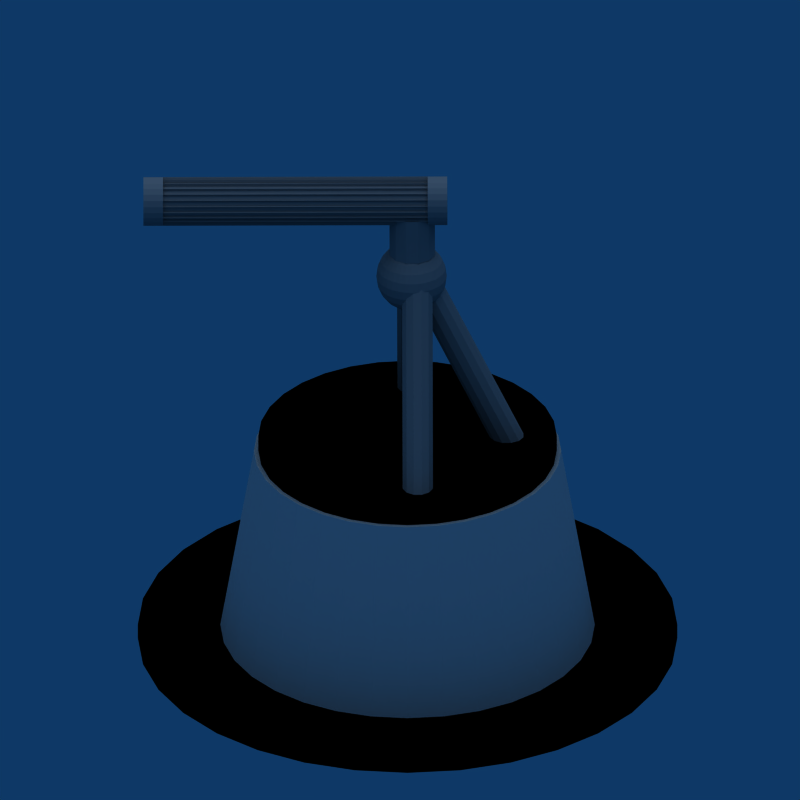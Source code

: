 # Source: mg_station.blend  (saved by Blender 2.49.2; exported with 4.5.12 LTS)
import bpy
from mathutils import Matrix  # noqa: F401  (used for matrix-valued properties, if any)

bpy.ops.wm.read_factory_settings(use_empty=True)
scene = bpy.context.scene
scene.name = 'Scene'

# ---- collections
col_collection_1 = bpy.data.collections.new('Collection 1'); scene.collection.children.link(col_collection_1)

# ---- materials (node trees are filled in below, after node groups)
mat_material_004 = bpy.data.materials.new('Material.004')
mat_material_004.alpha_threshold = 0.0
mat_material_004.diffuse_color = (0.0, 0.0, 0.0, 1.0)
mat_material_004.roughness = 0.5
mat_material_004.line_color = (0.0, 0.0, 0.0, 1.0)
mat_material_001 = bpy.data.materials.new('Material.001')
mat_material_001.alpha_threshold = 0.0
mat_material_001.diffuse_color = (0.0, 0.0, 0.0, 1.0)
mat_material_001.roughness = 0.5
mat_material_001.line_color = (0.0, 0.0, 0.0, 1.0)
mat_material = bpy.data.materials.new('Material')
mat_material.alpha_threshold = 0.0
mat_material.roughness = 0.5
mat_material.line_color = (0.0, 0.0, 0.0, 1.0)
mat_material_010 = bpy.data.materials.new('Material.010')
mat_material_010.alpha_threshold = 0.0
mat_material_010.diffuse_color = (0.56, 0.5417, 0.5417, 1.0)
mat_material_010.roughness = 0.5
mat_material_010.line_color = (0.0, 0.0, 0.0, 1.0)

# ---- material node trees

# ---- world
world_world = bpy.data.worlds.new('World'); scene.world = world_world
world_world.color = (0.05656, 0.2208, 0.4)
world_world.use_sun_shadow = False
world_world.sun_shadow_jitter_overblur = 0.0
world_world.cycles.sampling_method = 'MANUAL'
world_world.cycles.sample_map_resolution = 256

# ---- cameras
cam_camera = bpy.data.cameras.new('Camera')
cam_camera.type = 'ORTHO'
cam_camera.passepartout_alpha = 0.2
cam_camera.clip_end = 100.0
cam_camera.lens = 30.0
cam_camera.ortho_scale = 10.81
cam_camera.show_passepartout = False
cam_camera.show_safe_areas = True
cam_camera.dof.focus_distance = 0.0
cam_camera.dof.aperture_fstop = 128.0

# ---- lights
light_spot = bpy.data.lights.new('Spot', 'SUN')
light_spot.transmission_factor = 0.0
light_spot.cutoff_distance = 30.0
light_spot.angle = 1.571
light_spot.energy = 1.0
light_spot.shadow_buffer_clip_start = 1.001
light_spot.shadow_soft_size = 1.0
light_spot.shadow_cascade_max_distance = 1000.0
light_spot.cycles.use_multiple_importance_sampling = False

# ---- meshes
me_cylinder_003 = bpy.data.meshes.new('Cylinder.003')
me_cylinder_003.from_pydata([(0.7071, 0.7071, -1.0), (0.8315, 0.5556, -1.0), (0.9239, 0.3827, -1.0), (0.9808, 0.1951, -1.0), (1.0, 7.55e-08, -1.0), (0.9808, -0.1951, -1.0), (0.9239, -0.3827, -1.0), (0.8315, -0.5556, -1.0), (0.7071, -0.7071, -1.0), (0.5556, -0.8315, -1.0), (0.3827, -0.9239, -1.0), (0.1951, -0.9808, -1.0), (-3.258e-07, -1.0, -1.0), (-0.1951, -0.9808, -1.0), (-0.3827, -0.9239, -1.0), (-0.5556, -0.8315, -1.0), (-0.7071, -0.7071, -1.0), (-0.8315, -0.5556, -1.0), (-0.9239, -0.3827, -1.0), (-0.9808, -0.1951, -1.0), (-1.0, 9.656e-07, -1.0), (-0.9808, 0.1951, -1.0), (-0.9239, 0.3827, -1.0), (-0.8315, 0.5556, -1.0), (-0.7071, 0.7071, -1.0), (-0.5556, 0.8315, -1.0), (-0.3827, 0.9239, -1.0), (-0.1951, 0.9808, -1.0), (1.605e-06, 1.0, -1.0), (0.1951, 0.9808, -1.0), (0.3827, 0.9239, -1.0), (0.5556, 0.8315, -1.0), (0.7071, 0.7071, 1.0), (0.8315, 0.5556, 1.0), (0.9239, 0.3827, 1.0), (0.9808, 0.1951, 1.0), (1.0, -2.245e-06, 1.0), (0.9808, -0.1951, 1.0), (0.9239, -0.3827, 1.0), (0.8315, -0.5556, 1.0), (0.7071, -0.7071, 1.0), (0.5556, -0.8315, 1.0), (0.3827, -0.9239, 1.0), (0.1951, -0.9808, 1.0), (9.298e-07, -1.0, 1.0), (-0.1951, -0.9808, 1.0), (-0.3827, -0.9239, 1.0), (-0.5556, -0.8315, 1.0), (-0.7071, -0.7071, 1.0), (-0.8315, -0.5556, 1.0), (-0.9239, -0.3827, 1.0), (-0.9808, -0.1951, 1.0), (-1.0, -4.105e-06, 1.0), (-0.9808, 0.1951, 1.0), (-0.9239, 0.3827, 1.0), (-0.8315, 0.5556, 1.0), (-0.7071, 0.7071, 1.0), (-0.5556, 0.8315, 1.0), (-0.3827, 0.9239, 1.0), (-0.1951, 0.9808, 1.0), (-7.28e-06, 1.0, 1.0), (0.1951, 0.9808, 1.0), (0.3827, 0.9239, 1.0), (0.5556, 0.8315, 1.0), (0.0, 0.0, -1.0), (0.0, 0.0, 1.0)], [], [(64, 0, 1), (65, 33, 32), (64, 1, 2), (65, 34, 33), (64, 2, 3), (65, 35, 34), (64, 3, 4), (65, 36, 35), (64, 4, 5), (65, 37, 36), (64, 5, 6), (65, 38, 37), (64, 6, 7), (65, 39, 38), (64, 7, 8), (65, 40, 39), (64, 8, 9), (65, 41, 40), (64, 9, 10), (65, 42, 41), (64, 10, 11), (65, 43, 42), (64, 11, 12), (65, 44, 43), (64, 12, 13), (65, 45, 44), (64, 13, 14), (65, 46, 45), (64, 14, 15), (65, 47, 46), (64, 15, 16), (65, 48, 47), (64, 16, 17), (65, 49, 48), (64, 17, 18), (65, 50, 49), (64, 18, 19), (65, 51, 50), (64, 19, 20), (65, 52, 51), (64, 20, 21), (65, 53, 52), (64, 21, 22), (65, 54, 53), (64, 22, 23), (65, 55, 54), (64, 23, 24), (65, 56, 55), (64, 24, 25), (65, 57, 56), (64, 25, 26), (65, 58, 57), (64, 26, 27), (65, 59, 58), (64, 27, 28), (65, 60, 59), (64, 28, 29), (65, 61, 60), (64, 29, 30), (65, 62, 61), (64, 30, 31), (65, 63, 62), (31, 0, 64), (65, 32, 63), (0, 32, 33, 1), (1, 33, 34, 2), (2, 34, 35, 3), (3, 35, 36, 4), (4, 36, 37, 5), (5, 37, 38, 6), (6, 38, 39, 7), (7, 39, 40, 8), (8, 40, 41, 9), (9, 41, 42, 10), (10, 42, 43, 11), (11, 43, 44, 12), (12, 44, 45, 13), (13, 45, 46, 14), (14, 46, 47, 15), (15, 47, 48, 16), (16, 48, 49, 17), (17, 49, 50, 18), (18, 50, 51, 19), (19, 51, 52, 20), (20, 52, 53, 21), (21, 53, 54, 22), (22, 54, 55, 23), (23, 55, 56, 24), (24, 56, 57, 25), (25, 57, 58, 26), (26, 58, 59, 27), (27, 59, 60, 28), (28, 60, 61, 29), (29, 61, 62, 30), (30, 62, 63, 31), (32, 0, 31, 63)])
me_cylinder_003.materials.append(mat_material_004)
me_cylinder_003.use_remesh_preserve_volume = False
me_cylinder_003.use_remesh_preserve_attributes = False
me_cylinder_003.use_mirror_vertex_groups = False
me_cylinder_003.update()
me_cylinder_002 = bpy.data.meshes.new('Cylinder.002')
me_cylinder_002.from_pydata([(0.7071, 0.7071, -1.0), (0.8315, 0.5556, -1.0), (0.9239, 0.3827, -1.0), (0.9808, 0.1951, -1.0), (1.0, 7.55e-08, -1.0), (0.9808, -0.1951, -1.0), (0.9239, -0.3827, -1.0), (0.8315, -0.5556, -1.0), (0.7071, -0.7071, -1.0), (0.5556, -0.8315, -1.0), (0.3827, -0.9239, -1.0), (0.1951, -0.9808, -1.0), (-3.258e-07, -1.0, -1.0), (-0.1951, -0.9808, -1.0), (-0.3827, -0.9239, -1.0), (-0.5556, -0.8315, -1.0), (-0.7071, -0.7071, -1.0), (-0.8315, -0.5556, -1.0), (-0.9239, -0.3827, -1.0), (-0.9808, -0.1951, -1.0), (-1.0, 9.656e-07, -1.0), (-0.9808, 0.1951, -1.0), (-0.9239, 0.3827, -1.0), (-0.8315, 0.5556, -1.0), (-0.7071, 0.7071, -1.0), (-0.5556, 0.8315, -1.0), (-0.3827, 0.9239, -1.0), (-0.1951, 0.9808, -1.0), (1.605e-06, 1.0, -1.0), (0.1951, 0.9808, -1.0), (0.3827, 0.9239, -1.0), (0.5556, 0.8315, -1.0), (0.7071, 0.7071, 1.0), (0.8315, 0.5556, 1.0), (0.9239, 0.3827, 1.0), (0.9808, 0.1951, 1.0), (1.0, -2.245e-06, 1.0), (0.9808, -0.1951, 1.0), (0.9239, -0.3827, 1.0), (0.8315, -0.5556, 1.0), (0.7071, -0.7071, 1.0), (0.5556, -0.8315, 1.0), (0.3827, -0.9239, 1.0), (0.1951, -0.9808, 1.0), (9.298e-07, -1.0, 1.0), (-0.1951, -0.9808, 1.0), (-0.3827, -0.9239, 1.0), (-0.5556, -0.8315, 1.0), (-0.7071, -0.7071, 1.0), (-0.8315, -0.5556, 1.0), (-0.9239, -0.3827, 1.0), (-0.9808, -0.1951, 1.0), (-1.0, -4.105e-06, 1.0), (-0.9808, 0.1951, 1.0), (-0.9239, 0.3827, 1.0), (-0.8315, 0.5556, 1.0), (-0.7071, 0.7071, 1.0), (-0.5556, 0.8315, 1.0), (-0.3827, 0.9239, 1.0), (-0.1951, 0.9808, 1.0), (-7.28e-06, 1.0, 1.0), (0.1951, 0.9808, 1.0), (0.3827, 0.9239, 1.0), (0.5556, 0.8315, 1.0), (0.0, 0.0, -1.0), (0.0, 0.0, 1.0)], [], [(64, 0, 1), (65, 33, 32), (64, 1, 2), (65, 34, 33), (64, 2, 3), (65, 35, 34), (64, 3, 4), (65, 36, 35), (64, 4, 5), (65, 37, 36), (64, 5, 6), (65, 38, 37), (64, 6, 7), (65, 39, 38), (64, 7, 8), (65, 40, 39), (64, 8, 9), (65, 41, 40), (64, 9, 10), (65, 42, 41), (64, 10, 11), (65, 43, 42), (64, 11, 12), (65, 44, 43), (64, 12, 13), (65, 45, 44), (64, 13, 14), (65, 46, 45), (64, 14, 15), (65, 47, 46), (64, 15, 16), (65, 48, 47), (64, 16, 17), (65, 49, 48), (64, 17, 18), (65, 50, 49), (64, 18, 19), (65, 51, 50), (64, 19, 20), (65, 52, 51), (64, 20, 21), (65, 53, 52), (64, 21, 22), (65, 54, 53), (64, 22, 23), (65, 55, 54), (64, 23, 24), (65, 56, 55), (64, 24, 25), (65, 57, 56), (64, 25, 26), (65, 58, 57), (64, 26, 27), (65, 59, 58), (64, 27, 28), (65, 60, 59), (64, 28, 29), (65, 61, 60), (64, 29, 30), (65, 62, 61), (64, 30, 31), (65, 63, 62), (31, 0, 64), (65, 32, 63), (0, 32, 33, 1), (1, 33, 34, 2), (2, 34, 35, 3), (3, 35, 36, 4), (4, 36, 37, 5), (5, 37, 38, 6), (6, 38, 39, 7), (7, 39, 40, 8), (8, 40, 41, 9), (9, 41, 42, 10), (10, 42, 43, 11), (11, 43, 44, 12), (12, 44, 45, 13), (13, 45, 46, 14), (14, 46, 47, 15), (15, 47, 48, 16), (16, 48, 49, 17), (17, 49, 50, 18), (18, 50, 51, 19), (19, 51, 52, 20), (20, 52, 53, 21), (21, 53, 54, 22), (22, 54, 55, 23), (23, 55, 56, 24), (24, 56, 57, 25), (25, 57, 58, 26), (26, 58, 59, 27), (27, 59, 60, 28), (28, 60, 61, 29), (29, 61, 62, 30), (30, 62, 63, 31), (32, 0, 31, 63)])
me_cylinder_002.materials.append(mat_material_001)
me_cylinder_002.use_remesh_preserve_volume = False
me_cylinder_002.use_remesh_preserve_attributes = False
me_cylinder_002.use_mirror_vertex_groups = False
me_cylinder_002.update()
me_cylinder_001 = bpy.data.meshes.new('Cylinder.001')
me_cylinder_001.from_pydata([(0.7071, 0.7071, -1.0), (0.8315, 0.5556, -1.0), (0.9239, 0.3827, -1.0), (0.9808, 0.1951, -1.0), (1.0, 7.55e-08, -1.0), (0.9808, -0.1951, -1.0), (0.9239, -0.3827, -1.0), (0.8315, -0.5556, -1.0), (0.7071, -0.7071, -1.0), (0.5556, -0.8315, -1.0), (0.3827, -0.9239, -1.0), (0.1951, -0.9808, -1.0), (-3.258e-07, -1.0, -1.0), (-0.1951, -0.9808, -1.0), (-0.3827, -0.9239, -1.0), (-0.5556, -0.8315, -1.0), (-0.7071, -0.7071, -1.0), (-0.8315, -0.5556, -1.0), (-0.9239, -0.3827, -1.0), (-0.9808, -0.1951, -1.0), (-1.0, 9.656e-07, -1.0), (-0.9808, 0.1951, -1.0), (-0.9239, 0.3827, -1.0), (-0.8315, 0.5556, -1.0), (-0.7071, 0.7071, -1.0), (-0.5556, 0.8315, -1.0), (-0.3827, 0.9239, -1.0), (-0.1951, 0.9808, -1.0), (1.605e-06, 1.0, -1.0), (0.1951, 0.9808, -1.0), (0.3827, 0.9239, -1.0), (0.5556, 0.8315, -1.0), (0.5754, 0.5754, 1.0), (0.6766, 0.4521, 1.0), (0.7518, 0.3114, 1.0), (0.7981, 0.1588, 1.0), (0.8138, -2.085e-06, 1.0), (0.7981, -0.1588, 1.0), (0.7518, -0.3114, 1.0), (0.6766, -0.4521, 1.0), (0.5754, -0.5754, 1.0), (0.4521, -0.6766, 1.0), (0.3114, -0.7518, 1.0), (0.1588, -0.7981, 1.0), (5.084e-07, -0.8138, 1.0), (-0.1588, -0.7981, 1.0), (-0.3114, -0.7518, 1.0), (-0.4521, -0.6766, 1.0), (-0.5754, -0.5754, 1.0), (-0.6766, -0.4521, 1.0), (-0.7518, -0.3114, 1.0), (-0.7981, -0.1588, 1.0), (-0.8138, -3.598e-06, 1.0), (-0.7981, 0.1588, 1.0), (-0.7518, 0.3114, 1.0), (-0.6766, 0.4521, 1.0), (-0.5754, 0.5754, 1.0), (-0.4521, 0.6766, 1.0), (-0.3114, 0.7518, 1.0), (-0.1588, 0.7981, 1.0), (-6.172e-06, 0.8138, 1.0), (0.1588, 0.7981, 1.0), (0.3114, 0.7518, 1.0), (0.4521, 0.6766, 1.0), (0.0, 0.0, -1.0), (-2.482e-07, -2.577e-07, 1.0)], [], [(64, 0, 1), (65, 33, 32), (64, 1, 2), (65, 34, 33), (64, 2, 3), (65, 35, 34), (64, 3, 4), (65, 36, 35), (64, 4, 5), (65, 37, 36), (64, 5, 6), (65, 38, 37), (64, 6, 7), (65, 39, 38), (64, 7, 8), (65, 40, 39), (64, 8, 9), (65, 41, 40), (64, 9, 10), (65, 42, 41), (64, 10, 11), (65, 43, 42), (64, 11, 12), (65, 44, 43), (64, 12, 13), (65, 45, 44), (64, 13, 14), (65, 46, 45), (64, 14, 15), (65, 47, 46), (64, 15, 16), (65, 48, 47), (64, 16, 17), (65, 49, 48), (64, 17, 18), (65, 50, 49), (64, 18, 19), (65, 51, 50), (64, 19, 20), (65, 52, 51), (64, 20, 21), (65, 53, 52), (64, 21, 22), (65, 54, 53), (64, 22, 23), (65, 55, 54), (64, 23, 24), (65, 56, 55), (64, 24, 25), (65, 57, 56), (64, 25, 26), (65, 58, 57), (64, 26, 27), (65, 59, 58), (64, 27, 28), (65, 60, 59), (64, 28, 29), (65, 61, 60), (64, 29, 30), (65, 62, 61), (64, 30, 31), (65, 63, 62), (31, 0, 64), (65, 32, 63), (0, 32, 33, 1), (1, 33, 34, 2), (2, 34, 35, 3), (3, 35, 36, 4), (4, 36, 37, 5), (5, 37, 38, 6), (6, 38, 39, 7), (7, 39, 40, 8), (8, 40, 41, 9), (9, 41, 42, 10), (10, 42, 43, 11), (11, 43, 44, 12), (12, 44, 45, 13), (13, 45, 46, 14), (14, 46, 47, 15), (15, 47, 48, 16), (16, 48, 49, 17), (17, 49, 50, 18), (18, 50, 51, 19), (19, 51, 52, 20), (20, 52, 53, 21), (21, 53, 54, 22), (22, 54, 55, 23), (23, 55, 56, 24), (24, 56, 57, 25), (25, 57, 58, 26), (26, 58, 59, 27), (27, 59, 60, 28), (28, 60, 61, 29), (29, 61, 62, 30), (30, 62, 63, 31), (32, 0, 31, 63)])
me_cylinder_001.materials.append(mat_material)
me_cylinder_001.use_remesh_preserve_volume = False
me_cylinder_001.use_remesh_preserve_attributes = False
me_cylinder_001.use_mirror_vertex_groups = False
me_cylinder_001.update()
me_cylinder = bpy.data.meshes.new('Cylinder')
me_cylinder.from_pydata([(0.317, 2.729, 2.756), (0.5759, 2.441, 2.805), (0.5759, 2.108, 2.861), (0.317, 1.82, 2.91), (-0.1313, 1.654, 2.939), (-0.6489, 1.654, 2.939), (-1.097, 1.82, 2.91), (-1.356, 2.108, 2.861), (-1.356, 2.441, 2.805), (-1.097, 2.729, 2.756), (-0.6489, 2.896, 2.727), (-0.1313, 2.896, 2.727), (0.317, 13.45, 4.041), (0.5759, 13.17, 4.09), (0.5759, 12.83, 4.147), (0.317, 12.54, 4.196), (-0.1313, 12.38, 4.224), (-0.6489, 12.38, 4.224), (-1.097, 12.54, 4.196), (-1.356, 12.83, 4.147), (-1.356, 13.17, 4.09), (-1.097, 13.45, 4.041), (-0.6489, 13.62, 4.013), (-0.1313, 13.62, 4.013), (-0.3901, 2.275, 2.833), (-0.3901, 13.0, 4.118), (-6.299, 9.214, 2.342), (-6.065, 8.762, 2.355), (-6.065, 8.293, 2.386), (-6.299, 7.933, 2.427), (-6.706, 7.778, 2.467), (-7.175, 7.871, 2.496), (-7.581, 8.185, 2.505), (-7.816, 8.638, 2.492), (-7.816, 9.107, 2.46), (-7.581, 9.467, 2.419), (-7.175, 9.621, 2.379), (-6.706, 9.529, 2.351), (-0.3826, 14.58, 3.985), (-0.148, 14.12, 3.998), (-0.148, 13.65, 4.029), (-0.3826, 13.29, 4.07), (-0.7889, 13.14, 4.11), (-1.258, 13.23, 4.138), (-1.664, 13.55, 4.147), (-1.899, 14.0, 4.134), (-1.899, 14.47, 4.103), (-1.664, 14.83, 4.062), (-1.258, 14.98, 4.022), (-0.7889, 14.89, 3.994), (-6.94, 8.7, 2.423), (-1.023, 14.06, 4.066), (-0.001515, 15.77, 2.0), (0.2573, 15.32, 2.0), (0.2573, 14.8, 2.0), (-0.001515, 14.35, 2.0), (-0.4498, 14.09, 2.0), (-0.9674, 14.09, 2.0), (-1.416, 14.35, 2.0), (-1.675, 14.8, 2.0), (-1.675, 15.32, 2.0), (-1.416, 15.77, 2.0), (-0.9674, 16.03, 2.0), (-0.4498, 16.03, 2.0), (-0.001515, 15.77, 4.0), (0.2573, 15.32, 4.0), (0.2573, 14.8, 4.0), (-0.001513, 14.35, 4.0), (-0.4498, 14.09, 4.0), (-0.9674, 14.09, 4.0), (-1.416, 14.35, 4.0), (-1.675, 14.8, 4.0), (-1.675, 15.32, 4.0), (-1.416, 15.77, 4.0), (-0.9674, 16.03, 4.0), (-0.4498, 16.03, 4.0), (-0.7086, 15.06, 2.0), (-0.7086, 15.06, 4.0), (-0.4585, 13.65, 3.773), (-0.5633, 14.22, 3.77), (-0.6533, 14.78, 3.789), (-0.7224, 15.29, 3.828), (-0.7659, 15.72, 3.884), (-0.7807, 16.03, 3.954), (-0.7659, 16.21, 4.033), (-0.7224, 16.24, 4.116), (-0.6533, 16.12, 4.197), (-0.5633, 15.86, 4.27), (-0.4585, 15.47, 4.331), (-0.346, 14.99, 4.375), (-0.5667, 15.44, 4.333), (-0.7723, 15.8, 4.274), (-0.9489, 16.03, 4.202), (-1.084, 16.14, 4.123), (-1.17, 16.1, 4.041), (-1.199, 15.92, 3.962), (-1.17, 15.61, 3.891), (-1.084, 15.19, 3.834), (-0.9489, 14.7, 3.794), (-0.7723, 14.17, 3.774), (-0.5667, 13.62, 3.775), (-0.6664, 13.57, 3.779), (-0.9649, 14.07, 3.78), (-1.221, 14.57, 3.803), (-1.418, 15.03, 3.845), (-1.542, 15.43, 3.903), (-1.584, 15.73, 3.974), (-1.542, 15.92, 4.053), (-1.418, 15.97, 4.134), (-1.221, 15.9, 4.211), (-0.9649, 15.7, 4.28), (-0.6664, 15.39, 4.336), (-0.7538, 15.33, 4.34), (-1.134, 15.58, 4.288), (-1.46, 15.73, 4.223), (-1.71, 15.76, 4.148), (-1.868, 15.67, 4.069), (-1.921, 15.48, 3.991), (-1.868, 15.19, 3.92), (-1.71, 14.82, 3.86), (-1.46, 14.39, 3.815), (-1.134, 13.95, 3.789), (-0.7538, 13.51, 3.783), (-0.8255, 13.43, 3.788), (-1.272, 13.8, 3.799), (-1.656, 14.18, 3.829), (-1.95, 14.55, 3.877), (-2.135, 14.89, 3.939), (-2.199, 15.17, 4.011), (-2.135, 15.38, 4.089), (-1.95, 15.49, 4.166), (-1.656, 15.51, 4.237), (-1.272, 15.43, 4.299), (-0.8255, 15.25, 4.345), (-0.8788, 15.16, 4.351), (-1.375, 15.25, 4.31), (-1.802, 15.26, 4.254), (-2.129, 15.19, 4.186), (-2.334, 15.04, 4.111), (-2.404, 14.82, 4.035), (-2.334, 14.55, 3.962), (-2.129, 14.25, 3.897), (-1.802, 13.93, 3.846), (-1.375, 13.62, 3.811), (-0.8788, 13.34, 3.794), (-0.9116, 13.24, 3.801), (-1.439, 13.43, 3.823), (-1.891, 13.66, 3.864), (-2.239, 13.92, 3.919), (-2.457, 14.19, 3.986), (-2.531, 14.44, 4.06), (-2.457, 14.67, 4.135), (-2.239, 14.86, 4.208), (-1.891, 14.99, 4.272), (-1.439, 15.06, 4.323), (-0.9116, 15.06, 4.358), (-0.9227, 14.96, 4.365), (-1.46, 14.87, 4.336), (-1.921, 14.72, 4.29), (-2.276, 14.52, 4.23), (-2.498, 14.29, 4.161), (-2.574, 14.05, 4.086), (-2.498, 13.81, 4.011), (-2.276, 13.58, 3.942), (-1.921, 13.38, 3.882), (-1.46, 13.23, 3.836), (-0.9227, 13.14, 3.808), (-0.9116, 13.04, 3.814), (-1.439, 13.04, 3.849), (-1.891, 13.11, 3.901), (-2.239, 13.24, 3.965), (-2.457, 13.43, 4.037), (-2.531, 13.66, 4.112), (-2.457, 13.91, 4.186), (-2.239, 14.18, 4.253), (-1.891, 14.44, 4.309), (-1.439, 14.67, 4.349), (-0.9116, 14.86, 4.372), (-0.8788, 14.76, 4.378), (-1.375, 14.48, 4.362), (-1.802, 14.17, 4.327), (-2.129, 13.85, 4.275), (-2.334, 13.55, 4.211), (-2.404, 13.28, 4.138), (-2.334, 13.06, 4.061), (-2.129, 12.91, 3.986), (-1.802, 12.84, 3.919), (-1.375, 12.85, 3.862), (-0.8788, 12.94, 3.821), (-0.8255, 12.85, 3.827), (-1.272, 12.67, 3.874), (-1.656, 12.59, 3.935), (-1.95, 12.61, 4.007), (-2.135, 12.72, 4.084), (-2.199, 12.93, 4.161), (-2.135, 13.21, 4.233), (-1.95, 13.55, 4.295), (-1.656, 13.92, 4.343), (-1.272, 14.3, 4.373), (-0.8255, 14.67, 4.384), (-0.7538, 14.59, 4.389), (-1.134, 14.15, 4.384), (-1.46, 13.71, 4.357), (-1.71, 13.28, 4.313), (-1.868, 12.91, 4.253), (-1.921, 12.62, 4.181), (-1.868, 12.43, 4.103), (-1.71, 12.34, 4.024), (-1.46, 12.37, 3.949), (-1.134, 12.52, 3.884), (-0.7538, 12.77, 3.832), (-0.6664, 12.71, 3.836), (-0.9649, 12.39, 3.892), (-1.221, 12.2, 3.961), (-1.418, 12.12, 4.039), (-1.542, 12.18, 4.12), (-1.584, 12.37, 4.198), (-1.542, 12.67, 4.269), (-1.418, 13.07, 4.327), (-1.221, 13.53, 4.369), (-0.9649, 14.03, 4.392), (-0.6664, 14.52, 4.394), (-0.5667, 14.48, 4.397), (-0.7723, 13.93, 4.398), (-0.9489, 13.4, 4.378), (-1.084, 12.9, 4.338), (-1.17, 12.49, 4.281), (-1.199, 12.18, 4.21), (-1.17, 12.0, 4.132), (-1.084, 11.96, 4.05), (-0.9489, 12.06, 3.97), (-0.7723, 12.3, 3.898), (-0.5667, 12.66, 3.84), (-0.4585, 12.63, 3.842), (-0.5633, 12.24, 3.902), (-0.6533, 11.98, 3.975), (-0.7224, 11.86, 4.056), (-0.7659, 11.89, 4.139), (-0.7807, 12.07, 4.218), (-0.7659, 12.38, 4.288), (-0.7224, 12.81, 4.345), (-0.6533, 13.31, 4.383), (-0.5633, 13.87, 4.402), (-0.4585, 14.45, 4.399), (-0.346, 14.44, 4.4), (-0.346, 13.86, 4.403), (-0.346, 13.29, 4.385), (-0.346, 12.77, 4.347), (-0.346, 12.34, 4.291), (-0.346, 12.03, 4.221), (-0.346, 11.86, 4.141), (-0.346, 11.83, 4.058), (-0.346, 11.96, 3.977), (-0.346, 12.22, 3.904), (-0.346, 12.62, 3.842), (-0.2335, 12.63, 3.842), (-0.1286, 12.24, 3.902), (-0.03862, 11.98, 3.975), (0.03046, 11.86, 4.056), (0.07389, 11.89, 4.139), (0.0887, 12.07, 4.218), (0.07389, 12.38, 4.288), (0.03046, 12.81, 4.345), (-0.03862, 13.31, 4.383), (-0.1286, 13.87, 4.402), (-0.2335, 14.45, 4.399), (-0.1253, 14.48, 4.397), (0.08035, 13.93, 4.398), (0.2569, 13.4, 4.378), (0.3924, 12.9, 4.338), (0.4776, 12.49, 4.281), (0.5067, 12.18, 4.21), (0.4776, 12.0, 4.132), (0.3924, 11.96, 4.05), (0.2569, 12.06, 3.97), (0.08035, 12.3, 3.898), (-0.1253, 12.66, 3.84), (-0.0256, 12.71, 3.836), (0.273, 12.39, 3.892), (0.5293, 12.2, 3.961), (0.726, 12.12, 4.039), (0.8497, 12.18, 4.12), (0.8919, 12.37, 4.198), (0.8497, 12.67, 4.269), (0.726, 13.07, 4.327), (0.5293, 13.53, 4.369), (0.273, 14.03, 4.392), (-0.0256, 14.52, 4.394), (0.06179, 14.59, 4.389), (0.4418, 14.15, 4.384), (0.7681, 13.71, 4.357), (1.018, 13.28, 4.313), (1.176, 12.91, 4.253), (1.23, 12.62, 4.181), (1.176, 12.43, 4.103), (1.018, 12.34, 4.024), (0.7681, 12.37, 3.949), (0.4418, 12.52, 3.884), (0.06179, 12.77, 3.832), (-0.346, 13.11, 3.798), (0.1335, 12.85, 3.827), (0.5803, 12.67, 3.874), (0.964, 12.59, 3.935), (1.258, 12.61, 4.007), (1.443, 12.72, 4.084), (1.507, 12.93, 4.161), (1.443, 13.21, 4.233), (1.258, 13.55, 4.295), (0.964, 13.92, 4.343), (0.5803, 14.3, 4.373), (0.1335, 14.67, 4.384), (0.1868, 14.76, 4.378), (0.6833, 14.48, 4.362), (1.11, 14.17, 4.327), (1.437, 13.85, 4.275), (1.642, 13.55, 4.211), (1.713, 13.28, 4.138), (1.642, 13.06, 4.061), (1.437, 12.91, 3.986), (1.11, 12.84, 3.919), (0.6833, 12.85, 3.862), (0.1868, 12.94, 3.821), (0.2196, 13.04, 3.814), (0.7467, 13.04, 3.849), (1.199, 13.11, 3.901), (1.547, 13.24, 3.965), (1.765, 13.43, 4.037), (1.839, 13.66, 4.112), (1.765, 13.91, 4.186), (1.547, 14.18, 4.253), (1.199, 14.44, 4.309), (0.7467, 14.67, 4.349), (0.2196, 14.86, 4.372), (0.2307, 14.96, 4.365), (0.7681, 14.87, 4.336), (1.23, 14.72, 4.29), (1.584, 14.52, 4.23), (1.806, 14.29, 4.161), (1.882, 14.05, 4.086), (1.806, 13.81, 4.011), (1.584, 13.58, 3.942), (1.23, 13.38, 3.882), (0.7681, 13.23, 3.836), (0.2307, 13.14, 3.808), (0.2196, 13.24, 3.801), (0.7467, 13.43, 3.823), (1.199, 13.66, 3.864), (1.547, 13.92, 3.919), (1.765, 14.19, 3.986), (1.839, 14.44, 4.06), (1.765, 14.67, 4.135), (1.547, 14.86, 4.208), (1.199, 14.99, 4.272), (0.7467, 15.06, 4.323), (0.2196, 15.06, 4.358), (0.1868, 15.16, 4.351), (0.6833, 15.25, 4.31), (1.11, 15.26, 4.254), (1.437, 15.19, 4.186), (1.642, 15.04, 4.111), (1.713, 14.82, 4.035), (1.642, 14.55, 3.962), (1.437, 14.25, 3.897), (1.11, 13.93, 3.846), (0.6833, 13.62, 3.811), (0.1868, 13.34, 3.794), (0.1335, 13.43, 3.788), (0.5803, 13.8, 3.799), (0.964, 14.18, 3.829), (1.258, 14.55, 3.877), (1.443, 14.89, 3.939), (1.507, 15.17, 4.011), (1.443, 15.38, 4.089), (1.258, 15.49, 4.166), (0.964, 15.51, 4.237), (0.5803, 15.43, 4.299), (0.1335, 15.25, 4.345), (0.06179, 15.33, 4.34), (0.4418, 15.58, 4.288), (0.7681, 15.73, 4.223), (1.018, 15.76, 4.148), (1.176, 15.67, 4.069), (1.23, 15.48, 3.991), (1.176, 15.19, 3.92), (1.018, 14.82, 3.86), (0.7681, 14.39, 3.815), (0.4418, 13.95, 3.789), (0.06179, 13.51, 3.783), (-0.0256, 13.57, 3.779), (0.273, 14.07, 3.78), (0.5293, 14.57, 3.803), (0.726, 15.03, 3.845), (0.8497, 15.43, 3.903), (0.8919, 15.73, 3.974), (0.8497, 15.92, 4.053), (0.726, 15.97, 4.134), (0.5293, 15.9, 4.211), (0.273, 15.7, 4.28), (-0.0256, 15.39, 4.336), (-0.1253, 15.44, 4.333), (0.08035, 15.8, 4.274), (0.2569, 16.03, 4.202), (0.3924, 16.14, 4.123), (0.4776, 16.1, 4.041), (0.5067, 15.92, 3.962), (0.4776, 15.61, 3.891), (0.3924, 15.19, 3.834), (0.2569, 14.7, 3.794), (0.08035, 14.17, 3.774), (-0.1253, 13.62, 3.775), (-0.2335, 13.65, 3.773), (-0.1286, 14.22, 3.77), (-0.03862, 14.78, 3.789), (0.03046, 15.29, 3.828), (0.07389, 15.72, 3.884), (0.0887, 16.03, 3.954), (0.07389, 16.21, 4.033), (0.03046, 16.24, 4.116), (-0.03862, 16.12, 4.197), (-0.1286, 15.86, 4.27), (-0.2335, 15.47, 4.331), (-0.346, 15.48, 4.33), (-0.346, 15.87, 4.269), (-0.346, 16.14, 4.195), (-0.346, 16.27, 4.114), (-0.346, 16.24, 4.031), (-0.346, 16.07, 3.952), (-0.346, 15.76, 3.882), (-0.346, 15.33, 3.825), (-0.346, 14.81, 3.787), (-0.346, 14.24, 3.769), (-0.346, 13.66, 3.773), (-1.445, 17.01, 4.634), (-0.7789, 17.36, 4.61), (-0.009991, 17.36, 4.61), (0.6559, 17.01, 4.634), (1.04, 16.4, 4.674), (1.04, 15.71, 4.72), (0.6559, 15.1, 4.761), (-0.009991, 14.75, 4.784), (-0.7789, 14.75, 4.784), (-1.445, 15.1, 4.761), (-1.829, 15.71, 4.72), (-1.829, 16.4, 4.674), (-1.445, 15.72, 4.239), (-0.7789, 16.07, 4.216), (-0.009993, 16.07, 4.216), (0.6559, 15.72, 4.239), (1.04, 15.11, 4.279), (1.04, 14.42, 4.325), (0.6559, 13.81, 4.366), (-0.009989, 13.47, 4.389), (-0.7789, 13.47, 4.389), (-1.445, 13.81, 4.366), (-1.829, 14.42, 4.325), (-1.829, 15.11, 4.279), (-2.622, 15.89, 4.998), (-2.622, 16.28, 5.01), (-2.622, 16.68, 5.008), (-2.622, 17.07, 4.99), (-2.622, 17.41, 4.96), (-2.622, 17.68, 4.917), (-2.622, 17.86, 4.866), (-2.622, 17.95, 4.81), (-2.622, 17.93, 4.753), (-2.622, 17.81, 4.698), (-2.622, 17.6, 4.65), (-2.622, 17.3, 4.611), (-2.622, 16.94, 4.584), (-2.622, 16.55, 4.572), (-2.622, 16.15, 4.575), (-2.622, 15.77, 4.592), (-2.622, 15.43, 4.623), (-2.622, 15.16, 4.665), (-2.622, 14.97, 4.716), (-2.622, 14.88, 4.772), (-2.622, 14.9, 4.829), (-2.622, 15.02, 4.884), (-2.622, 15.24, 4.932), (-2.622, 15.53, 4.971), (16.62, 15.89, 4.998), (16.62, 16.28, 5.01), (16.62, 16.68, 5.008), (16.62, 17.07, 4.99), (16.62, 17.41, 4.96), (16.62, 17.68, 4.917), (16.62, 17.86, 4.866), (16.62, 17.95, 4.81), (16.62, 17.93, 4.753), (16.62, 17.81, 4.698), (16.62, 17.6, 4.65), (16.62, 17.3, 4.611), (16.62, 16.94, 4.584), (16.62, 16.55, 4.572), (16.62, 16.15, 4.575), (16.62, 15.77, 4.592), (16.62, 15.43, 4.623), (16.62, 15.16, 4.665), (16.62, 14.97, 4.716), (16.62, 14.88, 4.772), (16.62, 14.9, 4.829), (16.62, 15.02, 4.884), (16.62, 15.24, 4.932), (16.62, 15.53, 4.971), (-2.622, 16.42, 4.791), (16.62, 16.42, 4.791), (16.62, 15.98, 4.972), (-2.622, 15.98, 4.972), (-2.622, 15.63, 4.946), (16.62, 15.63, 4.946), (-2.622, 15.37, 4.911), (16.62, 15.37, 4.911), (16.62, 15.67, 4.95), (-2.622, 15.67, 4.95), (-2.622, 15.19, 4.869), (16.62, 15.19, 4.869), (16.62, 15.41, 4.917), (-2.622, 15.41, 4.917), (-2.622, 15.09, 4.821), (16.62, 15.09, 4.821), (16.62, 15.21, 4.875), (-2.622, 15.21, 4.875), (-2.622, 15.08, 4.771), (16.62, 15.08, 4.771), (16.62, 15.1, 4.828), (-2.622, 15.1, 4.828), (-2.622, 15.17, 4.722), (16.62, 15.17, 4.722), (16.62, 15.08, 4.778), (-2.622, 15.08, 4.778), (-2.622, 15.33, 4.678), (16.62, 15.33, 4.678), (16.62, 15.15, 4.729), (-2.622, 15.15, 4.729), (-2.622, 15.58, 4.642), (16.62, 15.58, 4.642), (16.62, 15.3, 4.684), (-2.622, 15.3, 4.684), (-2.622, 15.87, 4.616), (16.62, 15.87, 4.616), (16.62, 15.54, 4.647), (-2.622, 15.54, 4.647), (-2.622, 16.21, 4.602), (16.62, 16.21, 4.602), (16.62, 15.83, 4.619), (-2.622, 15.83, 4.619), (-2.622, 16.56, 4.601), (16.62, 16.56, 4.601), (16.62, 16.16, 4.603), (-2.622, 16.16, 4.603), (-2.622, 16.9, 4.612), (16.62, 16.9, 4.612), (16.62, 16.51, 4.6), (-2.622, 16.51, 4.6), (-2.622, 17.21, 4.636), (16.62, 17.21, 4.636), (16.62, 16.85, 4.61), (-2.622, 16.85, 4.61), (-2.622, 17.46, 4.671), (16.62, 17.46, 4.671), (16.62, 17.17, 4.632), (-2.622, 17.17, 4.632), (-2.622, 17.64, 4.713), (16.62, 17.64, 4.713), (16.62, 17.43, 4.665), (-2.622, 17.43, 4.665), (-2.622, 17.74, 4.762), (16.62, 17.74, 4.762), (16.62, 17.62, 4.707), (-2.622, 17.62, 4.707), (-2.622, 17.75, 4.812), (16.62, 17.75, 4.812), (16.62, 17.73, 4.754), (-2.622, 17.73, 4.754), (-2.622, 17.67, 4.86), (16.62, 17.67, 4.86), (16.62, 17.76, 4.804), (-2.622, 17.76, 4.804), (-2.622, 17.5, 4.904), (16.62, 17.5, 4.904), (16.62, 17.69, 4.853), (-2.622, 17.69, 4.853), (-2.622, 17.26, 4.94), (16.62, 17.26, 4.94), (16.62, 17.53, 4.898), (-2.622, 17.53, 4.898), (-2.622, 16.96, 4.966), (16.62, 16.96, 4.966), (16.62, 17.3, 4.936), (-2.622, 17.3, 4.936), (-2.622, 16.62, 4.98), (16.62, 16.62, 4.98), (16.62, 17.01, 4.963), (-2.622, 17.01, 4.963), (-2.622, 16.27, 4.982), (16.62, 16.27, 4.982), (16.62, 16.68, 4.979), (-2.622, 16.68, 4.979), (-2.622, 15.93, 4.97), (16.62, 15.93, 4.97), (16.62, 16.33, 4.982), (-2.622, 16.33, 4.982), (15.37, 16.42, 4.791), (15.37, 15.89, 4.998), (15.37, 15.53, 4.971), (-1.375, 15.53, 4.971), (-1.375, 15.89, 4.998), (-1.375, 16.42, 4.791), (15.37, 16.42, 4.791), (15.37, 15.53, 4.971), (15.37, 15.24, 4.932), (-1.375, 16.42, 4.791), (-1.375, 15.24, 4.932), (-1.375, 15.53, 4.971), (15.37, 16.42, 4.791), (15.37, 15.24, 4.932), (15.37, 15.02, 4.884), (-1.375, 16.42, 4.791), (-1.375, 15.02, 4.884), (-1.375, 15.24, 4.932), (15.37, 16.42, 4.791), (15.37, 15.02, 4.884), (15.37, 14.9, 4.829), (-1.375, 16.42, 4.791), (-1.375, 14.9, 4.829), (-1.375, 15.02, 4.884), (15.37, 16.42, 4.791), (15.37, 14.9, 4.829), (15.37, 14.88, 4.772), (-1.375, 16.42, 4.791), (-1.375, 14.88, 4.772), (-1.375, 14.9, 4.829), (15.37, 16.42, 4.791), (15.37, 14.88, 4.772), (15.37, 14.97, 4.716), (-1.375, 16.42, 4.791), (-1.375, 14.97, 4.716), (-1.375, 14.88, 4.772), (15.37, 16.42, 4.791), (15.37, 14.97, 4.716), (15.37, 15.16, 4.665), (-1.375, 16.42, 4.791), (-1.375, 15.16, 4.665), (-1.375, 14.97, 4.716), (15.37, 16.42, 4.791), (15.37, 15.16, 4.665), (15.37, 15.43, 4.623), (-1.375, 16.42, 4.791), (-1.375, 15.43, 4.623), (-1.375, 15.16, 4.665), (15.37, 16.42, 4.791), (15.37, 15.43, 4.623), (15.37, 15.77, 4.592), (-1.375, 16.42, 4.791), (-1.375, 15.77, 4.592), (-1.375, 15.43, 4.623), (15.37, 16.42, 4.791), (15.37, 15.77, 4.592), (15.37, 16.15, 4.575), (-1.375, 16.42, 4.791), (-1.375, 16.15, 4.575), (-1.375, 15.77, 4.592), (15.37, 16.42, 4.791), (15.37, 16.15, 4.575), (15.37, 16.55, 4.572), (-1.375, 16.42, 4.791), (-1.375, 16.55, 4.572), (-1.375, 16.15, 4.575), (15.37, 16.42, 4.791), (15.37, 16.55, 4.572), (15.37, 16.94, 4.584), (-1.375, 16.42, 4.791), (-1.375, 16.94, 4.584), (-1.375, 16.55, 4.572), (15.37, 16.42, 4.791), (15.37, 16.94, 4.584), (15.37, 17.3, 4.611), (-1.375, 16.42, 4.791), (-1.375, 17.3, 4.611), (-1.375, 16.94, 4.584), (15.37, 16.42, 4.791), (15.37, 17.3, 4.611), (15.37, 17.6, 4.65), (-1.375, 16.42, 4.791), (-1.375, 17.6, 4.65), (-1.375, 17.3, 4.611), (15.37, 16.42, 4.791), (15.37, 17.6, 4.65), (15.37, 17.81, 4.698), (-1.375, 16.42, 4.791), (-1.375, 17.81, 4.698), (-1.375, 17.6, 4.65), (15.37, 16.42, 4.791), (15.37, 17.81, 4.698), (15.37, 17.93, 4.753), (-1.375, 16.42, 4.791), (-1.375, 17.93, 4.753), (-1.375, 17.81, 4.698), (15.37, 16.42, 4.791), (15.37, 17.93, 4.753), (15.37, 17.95, 4.81), (-1.375, 16.42, 4.791), (-1.375, 17.95, 4.81), (-1.375, 17.93, 4.753), (15.37, 16.42, 4.791), (15.37, 17.95, 4.81), (15.37, 17.86, 4.866), (-1.375, 16.42, 4.791), (-1.375, 17.86, 4.866), (-1.375, 17.95, 4.81), (15.37, 16.42, 4.791), (15.37, 17.86, 4.866), (15.37, 17.68, 4.917), (-1.375, 16.42, 4.791), (-1.375, 17.68, 4.917), (-1.375, 17.86, 4.866), (15.37, 16.42, 4.791), (15.37, 17.68, 4.917), (15.37, 17.41, 4.96), (-1.375, 16.42, 4.791), (-1.375, 17.41, 4.96), (-1.375, 17.68, 4.917), (15.37, 16.42, 4.791), (15.37, 17.41, 4.96), (15.37, 17.07, 4.99), (-1.375, 16.42, 4.791), (-1.375, 17.07, 4.99), (-1.375, 17.41, 4.96), (15.37, 16.42, 4.791), (15.37, 17.07, 4.99), (15.37, 16.68, 5.008), (-1.375, 16.42, 4.791), (-1.375, 16.68, 5.008), (-1.375, 17.07, 4.99), (15.37, 16.42, 4.791), (15.37, 16.68, 5.008), (15.37, 16.28, 5.01), (-1.375, 16.42, 4.791), (-1.375, 16.28, 5.01), (-1.375, 16.68, 5.008), (15.37, 16.42, 4.791), (15.37, 16.28, 5.01), (15.37, 15.89, 4.998), (-1.375, 16.42, 4.791), (-1.375, 15.89, 4.998), (-1.375, 16.28, 5.01)], [], [(24, 0, 1), (25, 13, 12), (24, 1, 2), (25, 14, 13), (24, 2, 3), (25, 15, 14), (24, 3, 4), (25, 16, 15), (24, 4, 5), (25, 17, 16), (24, 5, 6), (25, 18, 17), (24, 6, 7), (25, 19, 18), (24, 7, 8), (25, 20, 19), (24, 8, 9), (25, 21, 20), (24, 9, 10), (25, 22, 21), (24, 10, 11), (25, 23, 22), (11, 0, 24), (25, 12, 23), (0, 12, 13, 1), (1, 13, 14, 2), (2, 14, 15, 3), (3, 15, 16, 4), (4, 16, 17, 5), (5, 17, 18, 6), (6, 18, 19, 7), (7, 19, 20, 8), (8, 20, 21, 9), (9, 21, 22, 10), (10, 22, 23, 11), (12, 0, 11, 23), (50, 26, 27), (51, 39, 38), (50, 27, 28), (51, 40, 39), (50, 28, 29), (51, 41, 40), (50, 29, 30), (51, 42, 41), (50, 30, 31), (51, 43, 42), (50, 31, 32), (51, 44, 43), (50, 32, 33), (51, 45, 44), (50, 33, 34), (51, 46, 45), (50, 34, 35), (51, 47, 46), (50, 35, 36), (51, 48, 47), (50, 36, 37), (51, 49, 48), (37, 26, 50), (51, 38, 49), (26, 38, 39, 27), (27, 39, 40, 28), (28, 40, 41, 29), (29, 41, 42, 30), (30, 42, 43, 31), (31, 43, 44, 32), (32, 44, 45, 33), (33, 45, 46, 34), (34, 46, 47, 35), (35, 47, 48, 36), (36, 48, 49, 37), (38, 26, 37, 49), (76, 52, 53), (77, 65, 64), (76, 53, 54), (77, 66, 65), (76, 54, 55), (77, 67, 66), (76, 55, 56), (77, 68, 67), (76, 56, 57), (77, 69, 68), (76, 57, 58), (77, 70, 69), (76, 58, 59), (77, 71, 70), (76, 59, 60), (77, 72, 71), (76, 60, 61), (77, 73, 72), (76, 61, 62), (77, 74, 73), (76, 62, 63), (77, 75, 74), (63, 52, 76), (77, 64, 75), (52, 64, 65, 53), (53, 65, 66, 54), (54, 66, 67, 55), (55, 67, 68, 56), (56, 68, 69, 57), (57, 69, 70, 58), (58, 70, 71, 59), (59, 71, 72, 60), (60, 72, 73, 61), (61, 73, 74, 62), (62, 74, 75, 63), (64, 52, 63, 75), (299, 78, 431), (431, 78, 79, 430), (430, 79, 80, 429), (429, 80, 81, 428), (428, 81, 82, 427), (427, 82, 83, 426), (426, 83, 84, 425), (425, 84, 85, 424), (424, 85, 86, 423), (423, 86, 87, 422), (422, 87, 88, 421), (421, 88, 89), (88, 90, 89), (87, 91, 90, 88), (86, 92, 91, 87), (85, 93, 92, 86), (84, 94, 93, 85), (83, 95, 94, 84), (82, 96, 95, 83), (81, 97, 96, 82), (80, 98, 97, 81), (79, 99, 98, 80), (78, 100, 99, 79), (100, 78, 299), (299, 101, 100), (100, 101, 102, 99), (99, 102, 103, 98), (98, 103, 104, 97), (97, 104, 105, 96), (96, 105, 106, 95), (95, 106, 107, 94), (94, 107, 108, 93), (93, 108, 109, 92), (92, 109, 110, 91), (91, 110, 111, 90), (90, 111, 89), (111, 112, 89), (110, 113, 112, 111), (109, 114, 113, 110), (108, 115, 114, 109), (107, 116, 115, 108), (106, 117, 116, 107), (105, 118, 117, 106), (104, 119, 118, 105), (103, 120, 119, 104), (102, 121, 120, 103), (101, 122, 121, 102), (299, 122, 101), (299, 123, 122), (122, 123, 124, 121), (121, 124, 125, 120), (120, 125, 126, 119), (119, 126, 127, 118), (118, 127, 128, 117), (117, 128, 129, 116), (116, 129, 130, 115), (115, 130, 131, 114), (114, 131, 132, 113), (113, 132, 133, 112), (112, 133, 89), (133, 134, 89), (132, 135, 134, 133), (131, 136, 135, 132), (130, 137, 136, 131), (129, 138, 137, 130), (128, 139, 138, 129), (127, 140, 139, 128), (126, 141, 140, 127), (125, 142, 141, 126), (124, 143, 142, 125), (123, 144, 143, 124), (299, 144, 123), (299, 145, 144), (144, 145, 146, 143), (143, 146, 147, 142), (142, 147, 148, 141), (141, 148, 149, 140), (140, 149, 150, 139), (139, 150, 151, 138), (138, 151, 152, 137), (137, 152, 153, 136), (136, 153, 154, 135), (135, 154, 155, 134), (134, 155, 89), (155, 156, 89), (154, 157, 156, 155), (153, 158, 157, 154), (152, 159, 158, 153), (151, 160, 159, 152), (150, 161, 160, 151), (149, 162, 161, 150), (148, 163, 162, 149), (147, 164, 163, 148), (146, 165, 164, 147), (145, 166, 165, 146), (299, 166, 145), (299, 167, 166), (166, 167, 168, 165), (165, 168, 169, 164), (164, 169, 170, 163), (163, 170, 171, 162), (162, 171, 172, 161), (161, 172, 173, 160), (160, 173, 174, 159), (159, 174, 175, 158), (158, 175, 176, 157), (157, 176, 177, 156), (156, 177, 89), (177, 178, 89), (176, 179, 178, 177), (175, 180, 179, 176), (174, 181, 180, 175), (173, 182, 181, 174), (172, 183, 182, 173), (171, 184, 183, 172), (170, 185, 184, 171), (169, 186, 185, 170), (168, 187, 186, 169), (167, 188, 187, 168), (299, 188, 167), (299, 189, 188), (188, 189, 190, 187), (187, 190, 191, 186), (186, 191, 192, 185), (185, 192, 193, 184), (184, 193, 194, 183), (183, 194, 195, 182), (182, 195, 196, 181), (181, 196, 197, 180), (180, 197, 198, 179), (179, 198, 199, 178), (178, 199, 89), (199, 200, 89), (198, 201, 200, 199), (197, 202, 201, 198), (196, 203, 202, 197), (195, 204, 203, 196), (194, 205, 204, 195), (193, 206, 205, 194), (192, 207, 206, 193), (191, 208, 207, 192), (190, 209, 208, 191), (189, 210, 209, 190), (299, 210, 189), (299, 211, 210), (210, 211, 212, 209), (209, 212, 213, 208), (208, 213, 214, 207), (207, 214, 215, 206), (206, 215, 216, 205), (205, 216, 217, 204), (204, 217, 218, 203), (203, 218, 219, 202), (202, 219, 220, 201), (201, 220, 221, 200), (200, 221, 89), (221, 222, 89), (220, 223, 222, 221), (219, 224, 223, 220), (218, 225, 224, 219), (217, 226, 225, 218), (216, 227, 226, 217), (215, 228, 227, 216), (214, 229, 228, 215), (213, 230, 229, 214), (212, 231, 230, 213), (211, 232, 231, 212), (299, 232, 211), (299, 233, 232), (232, 233, 234, 231), (231, 234, 235, 230), (230, 235, 236, 229), (229, 236, 237, 228), (228, 237, 238, 227), (227, 238, 239, 226), (226, 239, 240, 225), (225, 240, 241, 224), (224, 241, 242, 223), (223, 242, 243, 222), (222, 243, 89), (243, 244, 89), (242, 245, 244, 243), (241, 246, 245, 242), (240, 247, 246, 241), (239, 248, 247, 240), (238, 249, 248, 239), (237, 250, 249, 238), (236, 251, 250, 237), (235, 252, 251, 236), (234, 253, 252, 235), (233, 254, 253, 234), (299, 254, 233), (299, 255, 254), (254, 255, 256, 253), (253, 256, 257, 252), (252, 257, 258, 251), (251, 258, 259, 250), (250, 259, 260, 249), (249, 260, 261, 248), (248, 261, 262, 247), (247, 262, 263, 246), (246, 263, 264, 245), (245, 264, 265, 244), (244, 265, 89), (265, 266, 89), (264, 267, 266, 265), (263, 268, 267, 264), (262, 269, 268, 263), (261, 270, 269, 262), (260, 271, 270, 261), (259, 272, 271, 260), (258, 273, 272, 259), (257, 274, 273, 258), (256, 275, 274, 257), (255, 276, 275, 256), (299, 276, 255), (299, 277, 276), (276, 277, 278, 275), (275, 278, 279, 274), (274, 279, 280, 273), (273, 280, 281, 272), (272, 281, 282, 271), (271, 282, 283, 270), (270, 283, 284, 269), (269, 284, 285, 268), (268, 285, 286, 267), (267, 286, 287, 266), (266, 287, 89), (287, 288, 89), (286, 289, 288, 287), (285, 290, 289, 286), (284, 291, 290, 285), (283, 292, 291, 284), (282, 293, 292, 283), (281, 294, 293, 282), (280, 295, 294, 281), (279, 296, 295, 280), (278, 297, 296, 279), (277, 298, 297, 278), (299, 298, 277), (299, 300, 298), (298, 300, 301, 297), (297, 301, 302, 296), (296, 302, 303, 295), (295, 303, 304, 294), (294, 304, 305, 293), (293, 305, 306, 292), (292, 306, 307, 291), (291, 307, 308, 290), (290, 308, 309, 289), (289, 309, 310, 288), (288, 310, 89), (310, 311, 89), (309, 312, 311, 310), (308, 313, 312, 309), (307, 314, 313, 308), (306, 315, 314, 307), (305, 316, 315, 306), (304, 317, 316, 305), (303, 318, 317, 304), (302, 319, 318, 303), (301, 320, 319, 302), (300, 321, 320, 301), (299, 321, 300), (299, 322, 321), (321, 322, 323, 320), (320, 323, 324, 319), (319, 324, 325, 318), (318, 325, 326, 317), (317, 326, 327, 316), (316, 327, 328, 315), (315, 328, 329, 314), (314, 329, 330, 313), (313, 330, 331, 312), (312, 331, 332, 311), (311, 332, 89), (332, 333, 89), (331, 334, 333, 332), (330, 335, 334, 331), (329, 336, 335, 330), (328, 337, 336, 329), (327, 338, 337, 328), (326, 339, 338, 327), (325, 340, 339, 326), (324, 341, 340, 325), (323, 342, 341, 324), (322, 343, 342, 323), (299, 343, 322), (299, 344, 343), (343, 344, 345, 342), (342, 345, 346, 341), (341, 346, 347, 340), (340, 347, 348, 339), (339, 348, 349, 338), (338, 349, 350, 337), (337, 350, 351, 336), (336, 351, 352, 335), (335, 352, 353, 334), (334, 353, 354, 333), (333, 354, 89), (354, 355, 89), (353, 356, 355, 354), (352, 357, 356, 353), (351, 358, 357, 352), (350, 359, 358, 351), (349, 360, 359, 350), (348, 361, 360, 349), (347, 362, 361, 348), (346, 363, 362, 347), (345, 364, 363, 346), (344, 365, 364, 345), (299, 365, 344), (299, 366, 365), (365, 366, 367, 364), (364, 367, 368, 363), (363, 368, 369, 362), (362, 369, 370, 361), (361, 370, 371, 360), (360, 371, 372, 359), (359, 372, 373, 358), (358, 373, 374, 357), (357, 374, 375, 356), (356, 375, 376, 355), (355, 376, 89), (376, 377, 89), (375, 378, 377, 376), (374, 379, 378, 375), (373, 380, 379, 374), (372, 381, 380, 373), (371, 382, 381, 372), (370, 383, 382, 371), (369, 384, 383, 370), (368, 385, 384, 369), (367, 386, 385, 368), (366, 387, 386, 367), (299, 387, 366), (299, 388, 387), (387, 388, 389, 386), (386, 389, 390, 385), (385, 390, 391, 384), (384, 391, 392, 383), (383, 392, 393, 382), (382, 393, 394, 381), (381, 394, 395, 380), (380, 395, 396, 379), (379, 396, 397, 378), (378, 397, 398, 377), (377, 398, 89), (398, 399, 89), (397, 400, 399, 398), (396, 401, 400, 397), (395, 402, 401, 396), (394, 403, 402, 395), (393, 404, 403, 394), (392, 405, 404, 393), (391, 406, 405, 392), (390, 407, 406, 391), (389, 408, 407, 390), (388, 409, 408, 389), (299, 409, 388), (299, 410, 409), (409, 410, 411, 408), (408, 411, 412, 407), (407, 412, 413, 406), (406, 413, 414, 405), (405, 414, 415, 404), (404, 415, 416, 403), (403, 416, 417, 402), (402, 417, 418, 401), (401, 418, 419, 400), (400, 419, 420, 399), (399, 420, 89), (420, 421, 89), (419, 422, 421, 420), (418, 423, 422, 419), (417, 424, 423, 418), (416, 425, 424, 417), (415, 426, 425, 416), (414, 427, 426, 415), (413, 428, 427, 414), (412, 429, 428, 413), (411, 430, 429, 412), (410, 431, 430, 411), (299, 431, 410), (432, 444, 445, 433), (433, 445, 446, 434), (434, 446, 447, 435), (435, 447, 448, 436), (436, 448, 449, 437), (437, 449, 450, 438), (438, 450, 451, 439), (439, 451, 452, 440), (440, 452, 453, 441), (441, 453, 454, 442), (442, 454, 455, 443), (444, 432, 443, 455), (456, 507, 506, 480), (507, 456, 479, 508), (503, 509, 508, 479), (480, 506, 509, 503), (506, 507, 508, 509), (502, 511, 510, 478), (503, 512, 511, 502), (479, 513, 512, 503), (478, 510, 513, 479), (510, 511, 512, 513), (501, 515, 514, 477), (502, 516, 515, 501), (478, 517, 516, 502), (477, 514, 517, 478), (514, 515, 516, 517), (500, 519, 518, 476), (501, 520, 519, 500), (477, 521, 520, 501), (476, 518, 521, 477), (518, 519, 520, 521), (499, 523, 522, 475), (500, 524, 523, 499), (476, 525, 524, 500), (475, 522, 525, 476), (522, 523, 524, 525), (498, 527, 526, 474), (499, 528, 527, 498), (475, 529, 528, 499), (474, 526, 529, 475), (526, 527, 528, 529), (497, 531, 530, 473), (498, 532, 531, 497), (474, 533, 532, 498), (473, 530, 533, 474), (530, 531, 532, 533), (496, 535, 534, 472), (497, 536, 535, 496), (473, 537, 536, 497), (472, 534, 537, 473), (534, 535, 536, 537), (495, 539, 538, 471), (496, 540, 539, 495), (472, 541, 540, 496), (471, 538, 541, 472), (538, 539, 540, 541), (494, 543, 542, 470), (495, 544, 543, 494), (471, 545, 544, 495), (470, 542, 545, 471), (542, 543, 544, 545), (493, 547, 546, 469), (494, 548, 547, 493), (470, 549, 548, 494), (469, 546, 549, 470), (546, 547, 548, 549), (492, 551, 550, 468), (493, 552, 551, 492), (469, 553, 552, 493), (468, 550, 553, 469), (550, 551, 552, 553), (491, 555, 554, 467), (492, 556, 555, 491), (468, 557, 556, 492), (467, 554, 557, 468), (554, 555, 556, 557), (490, 559, 558, 466), (491, 560, 559, 490), (467, 561, 560, 491), (466, 558, 561, 467), (558, 559, 560, 561), (489, 563, 562, 465), (490, 564, 563, 489), (466, 565, 564, 490), (465, 562, 565, 466), (562, 563, 564, 565), (488, 567, 566, 464), (489, 568, 567, 488), (465, 569, 568, 489), (464, 566, 569, 465), (566, 567, 568, 569), (487, 571, 570, 463), (488, 572, 571, 487), (464, 573, 572, 488), (463, 570, 573, 464), (570, 571, 572, 573), (486, 575, 574, 462), (487, 576, 575, 486), (463, 577, 576, 487), (462, 574, 577, 463), (574, 575, 576, 577), (485, 579, 578, 461), (486, 580, 579, 485), (462, 581, 580, 486), (461, 578, 581, 462), (578, 579, 580, 581), (484, 583, 582, 460), (485, 584, 583, 484), (461, 585, 584, 485), (460, 582, 585, 461), (582, 583, 584, 585), (483, 587, 586, 459), (484, 588, 587, 483), (460, 589, 588, 484), (459, 586, 589, 460), (586, 587, 588, 589), (482, 591, 590, 458), (483, 592, 591, 482), (459, 593, 592, 483), (458, 590, 593, 459), (590, 591, 592, 593), (481, 595, 594, 457), (482, 596, 595, 481), (458, 597, 596, 482), (457, 594, 597, 458), (594, 595, 596, 597), (598, 456, 480, 599), (481, 600, 599, 480), (457, 601, 600, 481), (456, 598, 601, 457), (598, 599, 600, 601), (480, 603, 602, 505), (503, 604, 603, 480), (505, 602, 604, 503), (602, 603, 604), (456, 606, 605, 479), (606, 456, 504, 607), (479, 605, 607, 504), (605, 606, 607), (503, 609, 608, 505), (502, 610, 609, 503), (505, 608, 610, 502), (608, 609, 610), (478, 612, 611, 504), (479, 613, 612, 478), (504, 611, 613, 479), (611, 612, 613), (502, 615, 614, 505), (501, 616, 615, 502), (505, 614, 616, 501), (614, 615, 616), (477, 618, 617, 504), (478, 619, 618, 477), (504, 617, 619, 478), (617, 618, 619), (501, 621, 620, 505), (500, 622, 621, 501), (505, 620, 622, 500), (620, 621, 622), (476, 624, 623, 504), (477, 625, 624, 476), (504, 623, 625, 477), (623, 624, 625), (500, 627, 626, 505), (499, 628, 627, 500), (505, 626, 628, 499), (626, 627, 628), (475, 630, 629, 504), (476, 631, 630, 475), (504, 629, 631, 476), (629, 630, 631), (499, 633, 632, 505), (498, 634, 633, 499), (505, 632, 634, 498), (632, 633, 634), (474, 636, 635, 504), (475, 637, 636, 474), (504, 635, 637, 475), (635, 636, 637), (498, 639, 638, 505), (497, 640, 639, 498), (505, 638, 640, 497), (638, 639, 640), (473, 642, 641, 504), (474, 643, 642, 473), (504, 641, 643, 474), (641, 642, 643), (497, 645, 644, 505), (496, 646, 645, 497), (505, 644, 646, 496), (644, 645, 646), (472, 648, 647, 504), (473, 649, 648, 472), (504, 647, 649, 473), (647, 648, 649), (496, 651, 650, 505), (495, 652, 651, 496), (505, 650, 652, 495), (650, 651, 652), (471, 654, 653, 504), (472, 655, 654, 471), (504, 653, 655, 472), (653, 654, 655), (495, 657, 656, 505), (494, 658, 657, 495), (505, 656, 658, 494), (656, 657, 658), (470, 660, 659, 504), (471, 661, 660, 470), (504, 659, 661, 471), (659, 660, 661), (494, 663, 662, 505), (493, 664, 663, 494), (505, 662, 664, 493), (662, 663, 664), (469, 666, 665, 504), (470, 667, 666, 469), (504, 665, 667, 470), (665, 666, 667), (493, 669, 668, 505), (492, 670, 669, 493), (505, 668, 670, 492), (668, 669, 670), (468, 672, 671, 504), (469, 673, 672, 468), (504, 671, 673, 469), (671, 672, 673), (492, 675, 674, 505), (491, 676, 675, 492), (505, 674, 676, 491), (674, 675, 676), (467, 678, 677, 504), (468, 679, 678, 467), (504, 677, 679, 468), (677, 678, 679), (491, 681, 680, 505), (490, 682, 681, 491), (505, 680, 682, 490), (680, 681, 682), (466, 684, 683, 504), (467, 685, 684, 466), (504, 683, 685, 467), (683, 684, 685), (490, 687, 686, 505), (489, 688, 687, 490), (505, 686, 688, 489), (686, 687, 688), (465, 690, 689, 504), (466, 691, 690, 465), (504, 689, 691, 466), (689, 690, 691), (489, 693, 692, 505), (488, 694, 693, 489), (505, 692, 694, 488), (692, 693, 694), (464, 696, 695, 504), (465, 697, 696, 464), (504, 695, 697, 465), (695, 696, 697), (488, 699, 698, 505), (487, 700, 699, 488), (505, 698, 700, 487), (698, 699, 700), (463, 702, 701, 504), (464, 703, 702, 463), (504, 701, 703, 464), (701, 702, 703), (487, 705, 704, 505), (486, 706, 705, 487), (505, 704, 706, 486), (704, 705, 706), (462, 708, 707, 504), (463, 709, 708, 462), (504, 707, 709, 463), (707, 708, 709), (486, 711, 710, 505), (485, 712, 711, 486), (505, 710, 712, 485), (710, 711, 712), (461, 714, 713, 504), (462, 715, 714, 461), (504, 713, 715, 462), (713, 714, 715), (485, 717, 716, 505), (484, 718, 717, 485), (505, 716, 718, 484), (716, 717, 718), (460, 720, 719, 504), (461, 721, 720, 460), (504, 719, 721, 461), (719, 720, 721), (484, 723, 722, 505), (483, 724, 723, 484), (505, 722, 724, 483), (722, 723, 724), (459, 726, 725, 504), (460, 727, 726, 459), (504, 725, 727, 460), (725, 726, 727), (483, 729, 728, 505), (482, 730, 729, 483), (505, 728, 730, 482), (728, 729, 730), (458, 732, 731, 504), (459, 733, 732, 458), (504, 731, 733, 459), (731, 732, 733), (482, 735, 734, 505), (481, 736, 735, 482), (505, 734, 736, 481), (734, 735, 736), (457, 738, 737, 504), (458, 739, 738, 457), (504, 737, 739, 458), (737, 738, 739), (481, 741, 740, 505), (480, 742, 741, 481), (505, 740, 742, 480), (740, 741, 742), (456, 744, 743, 504), (744, 456, 457, 745), (504, 743, 745, 457), (743, 744, 745)])
me_cylinder.materials.append(mat_material_010)
me_cylinder.use_remesh_preserve_volume = False
me_cylinder.use_remesh_preserve_attributes = False
me_cylinder.use_mirror_vertex_groups = False
me_cylinder.update()

# ---- objects
ob_cylinder_003 = bpy.data.objects.new('Cylinder.003', me_cylinder_003)
ob_cylinder_002 = bpy.data.objects.new('Cylinder.002', me_cylinder_002)
ob_cylinder_001 = bpy.data.objects.new('Cylinder.001', me_cylinder_001)
ob_cylinder = bpy.data.objects.new('Cylinder', me_cylinder)
ob_lamp = bpy.data.objects.new('Lamp', light_spot)
ob_camera = bpy.data.objects.new('Camera', cam_camera)

# ---- transforms, parenting, visibility, modifiers, constraints
ob_cylinder_003.location = (0.0, 0.0, 2.518)
ob_cylinder_003.scale = (2.015, 2.015, 0.132)
ob_cylinder_003.lock_rotations_4d = False
ob_cylinder_003.empty_display_type = 'ARROWS'
ob_cylinder_003.lineart.crease_threshold = 0.0
ob_cylinder_002.location = (0.0, 0.0, -0.405)
ob_cylinder_002.scale = (3.644, 3.644, 0.104)
ob_cylinder_002.lock_rotations_4d = False
ob_cylinder_002.empty_display_type = 'ARROWS'
ob_cylinder_002.lineart.crease_threshold = 0.0
ob_cylinder_001.location = (0.0, 0.0, 0.998)
ob_cylinder_001.scale = (2.552, 2.552, 1.418)
ob_cylinder_001.lock_rotations_4d = False
ob_cylinder_001.empty_display_type = 'ARROWS'
ob_cylinder_001.lineart.crease_threshold = 0.0
ob_cylinder.location = (0.08331, 0.003127, -1.695)
ob_cylinder.rotation_euler = (6.736, 0.002437, 1.571)
ob_cylinder.scale = (0.2134, 0.2134, 1.494)
ob_cylinder.lock_rotations_4d = False
ob_cylinder.empty_display_type = 'ARROWS'
ob_cylinder.lineart.crease_threshold = 0.0
ob_lamp.location = (2.394, 0.1013, 23.64)
ob_lamp.rotation_euler = (0.0, 0.0, 3.142)
ob_lamp.lock_rotations_4d = False
ob_lamp.empty_display_type = 'ARROWS'
ob_lamp.color = (0.0, 0.0, 0.0, 0.0)
ob_lamp.lineart.crease_threshold = 0.0
ob_camera.location = (-17.93, 0.1058, 13.56)
ob_camera.rotation_euler = (1.047, 0.0, -1.571)
ob_camera.lock_rotation = (False, False, True)
ob_camera.lock_rotations_4d = False
ob_camera.empty_display_type = 'ARROWS'
ob_camera.color = (0.0, 0.0, 0.0, 0.0)
ob_camera.display_type = 'WIRE'
ob_camera.lineart.crease_threshold = 0.0

# ---- collection membership
col_collection_1.objects.link(ob_cylinder_003)
col_collection_1.objects.link(ob_cylinder_002)
col_collection_1.objects.link(ob_cylinder_001)
col_collection_1.objects.link(ob_cylinder)
col_collection_1.objects.link(ob_lamp)
col_collection_1.objects.link(ob_camera)

# ---- scene / render settings (as saved in the file)
scene.camera = ob_camera
scene.frame_start = 1; scene.frame_end = 24; scene.frame_set(7)
scene.render.engine = 'BLENDER_EEVEE_NEXT'
scene.render.image_settings.compression = 90
scene.render.resolution_x = 80
scene.render.resolution_y = 80
scene.render.pixel_aspect_x = 100.0
scene.render.pixel_aspect_y = 100.0
scene.render.fps = 25
scene.render.dither_intensity = 0.0
scene.render.use_compositing = False
scene.render.use_sequencer = False
scene.render.bake_margin = 2
scene.render.bake_bias = 0.0
scene.render.use_stamp_time = False
scene.render.use_stamp_date = False
scene.render.use_stamp_frame = False
scene.render.use_stamp_camera = False
scene.render.use_stamp_scene = False
scene.render.use_stamp_filename = False
scene.render.use_stamp_render_time = False
scene.render.stamp_font_size = 0
scene.cycles.use_denoising = False
scene.cycles.samples = 10
scene.cycles.sampling_pattern = 'TABULATED_SOBOL'
scene.cycles.light_sampling_threshold = 0.0
scene.cycles.use_adaptive_sampling = False
scene.cycles.use_light_tree = False
scene.cycles.blur_glossy = 0.0
scene.cycles.volume_bounces = 1
scene.cycles.pixel_filter_type = 'GAUSSIAN'
scene.cycles.sample_clamp_indirect = 0.0
scene.view_settings.view_transform = 'Raw'
bpy.context.view_layer.update()
